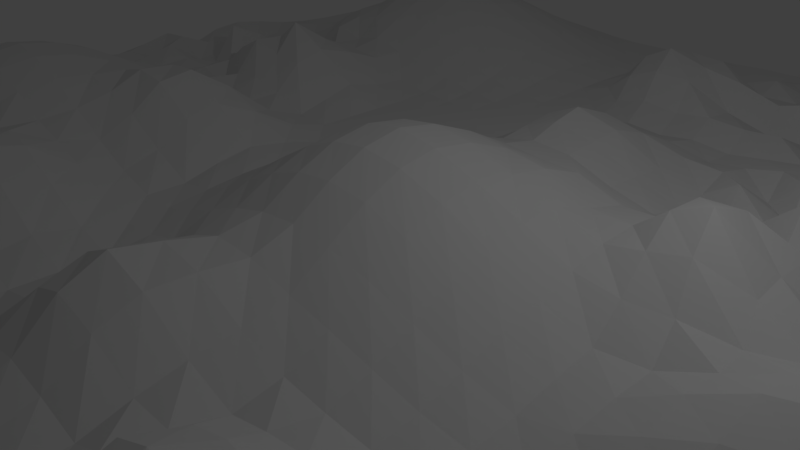 # Source: untitled.blend  (saved by Blender 2.78.0; exported with 4.5.12 LTS)
import bpy
from mathutils import Matrix  # noqa: F401  (used for matrix-valued properties, if any)

bpy.ops.wm.read_factory_settings(use_empty=True)
scene = bpy.context.scene
scene.name = 'Scene'

# ---- collections
col_collection_1 = bpy.data.collections.new('Collection 1'); scene.collection.children.link(col_collection_1)

# ---- world
world_world = bpy.data.worlds.new('World'); scene.world = world_world
world_world.color = (0.05088, 0.05088, 0.05088)
world_world.use_sun_shadow = False
world_world.sun_shadow_jitter_overblur = 0.0
world_world.cycles.sampling_method = 'MANUAL'

# ---- cameras
cam_camera = bpy.data.cameras.new('Camera')
cam_camera.clip_end = 100.0
cam_camera.lens = 35.0
cam_camera.sensor_width = 32.0
cam_camera.sensor_height = 18.0
cam_camera.ortho_scale = 7.314
cam_camera.dof.focus_distance = 0.0
cam_camera.dof.aperture_fstop = 128.0

# ---- lights
light_lamp = bpy.data.lights.new('Lamp', 'POINT')
light_lamp.transmission_factor = 0.0
light_lamp.cutoff_distance = 30.0
light_lamp.energy = 100.0
light_lamp.shadow_buffer_clip_start = 1.001
light_lamp.shadow_soft_size = 0.1
light_lamp.shadow_maximum_resolution = 0.006
light_lamp.use_absolute_resolution = True

# ---- meshes
me_plane = bpy.data.meshes.new('Plane')
me_plane.from_pydata([(-0.9731, -0.8439, 0.07733), (1.041, -0.8475, 0.04761), (-0.9586, 1.152, 0.04761), (1.041, 1.152, 0.04761), (-0.9653, 0.1541, 0.06125), (0.01719, -0.8452, 0.09401), (1.034, 0.1532, 0.06172), (0.04008, 1.153, 0.05035), (-0.01617, 0.169, 0.1668), (-0.9586, -0.3475, 0.04765), (0.4907, -0.833, 0.1525), (1.02, 0.6586, 0.09183), (-0.4661, 1.155, 0.06327), (-0.9628, 0.6535, 0.05631), (-0.4591, -0.8474, 0.04869), (1.039, -0.3468, 0.05351), (0.5377, 1.153, 0.05527), (0.03752, 0.6534, 0.05556), (0.008483, -0.3444, 0.1107), (-0.4947, 0.1582, 0.1186), (0.5121, 0.1561, 0.115), (0.5328, -0.3465, 0.06432), (-0.4753, -0.3441, 0.08117), (-0.4926, 0.6622, 0.118), (0.5139, 0.6601, 0.1044), (-0.9613, -0.5968, 0.05325), (0.7745, -0.8427, 0.0826), (1.039, 0.9033, 0.05347), (-0.7104, 1.153, 0.05129), (-0.9598, 0.4027, 0.04999), (-0.2086, -0.8475, 0.04761), (1.041, -0.09755, 0.04761), (0.281, 1.155, 0.06878), (0.00128, 0.9074, 0.1254), (0.007519, -0.08779, 0.1178), (-0.7322, 0.1591, 0.09649), (0.2534, 0.1633, 0.1263), (-0.9672, -0.09507, 0.0654), (0.2765, -0.8433, 0.07841), (1.039, 0.4033, 0.05347), (-0.2086, 1.152, 0.04761), (-0.9586, 0.9025, 0.04761), (-0.7286, -0.8425, 0.08843), (1.034, -0.5958, 0.06199), (0.7914, 1.152, 0.04761), (0.01135, 0.4065, 0.1061), (0.04142, -0.5975, 0.04761), (-0.2161, 0.1546, 0.06327), (0.7835, 0.1533, 0.07337), (0.5414, -0.09755, 0.1059), (0.49, -0.5828, 0.1541), (0.2672, -0.3452, 0.09401), (0.7638, -0.3417, 0.103), (-0.4949, -0.08708, 0.1229), (-0.4709, -0.5963, 0.07132), (-0.7282, -0.3419, 0.08821), (-0.2159, -0.3468, 0.06172), (-0.5162, 0.919, 0.1668), (-0.4986, 0.4074, 0.1252), (-0.7334, 0.6594, 0.09888), (-0.2104, 0.653, 0.05129), (0.5017, 0.9074, 0.1245), (0.5212, 0.4077, 0.08906), (0.2852, 0.654, 0.06035), (0.7246, 0.6716, 0.1858), (0.7633, 0.4103, 0.1055), (0.2869, 0.4037, 0.05695), (0.2578, 0.9109, 0.1162), (-0.2086, 0.4025, 0.04761), (-0.7091, 0.4026, 0.04872), (-0.7425, 0.9122, 0.1178), (-0.2086, -0.5975, 0.04761), (-0.7242, -0.5954, 0.07799), (-0.77, -0.07987, 0.1747), (0.7617, -0.5895, 0.1087), (0.2765, -0.5933, 0.07841), (0.2735, -0.09238, 0.08477), (0.7897, -0.09711, 0.1094), (-0.2104, -0.09703, 0.05129), (-0.2161, 0.9046, 0.06327), (0.7701, 0.9086, 0.09183), (-0.9726, -0.719, 0.07615), (0.9163, -0.8475, 0.04793), (1.041, 1.027, 0.04761), (-0.8336, 1.152, 0.04761), (-0.9683, 0.2799, 0.06753), (-0.1078, -0.8452, 0.09401), (1.041, 0.02745, 0.04761), (0.1643, 1.153, 0.052), (0.03762, 1.028, 0.05536), (-0.01617, 0.04403, 0.1668), (-0.8436, 0.1553, 0.06836), (0.1088, 0.169, 0.1668), (-0.9635, -0.2211, 0.05774), (0.3775, -0.8363, 0.1282), (1.027, 0.5317, 0.07841), (-0.3354, 1.153, 0.05129), (-0.9586, 0.7775, 0.04761), (-0.5856, -0.847, 0.05167), (1.033, -0.4704, 0.06527), (0.6664, 1.152, 0.04761), (0.01719, 0.5298, 0.09401), (0.04141, -0.4725, 0.04762), (-0.3582, 0.1549, 0.09482), (0.6644, 0.153, 0.08053), (0.5414, 0.02746, 0.1059), (0.5109, -0.4652, 0.1096), (0.1591, -0.3468, 0.06172), (0.6326, -0.3441, 0.1126), (-0.5132, 0.03853, 0.1568), (-0.4591, -0.4725, 0.04856), (-0.8422, -0.3451, 0.0654), (-0.3673, -0.3441, 0.1123), (-0.4925, 1.037, 0.1178), (-0.479, 0.5317, 0.08865), (-0.8359, 0.6531, 0.05243), (-0.3515, 0.6576, 0.08477), (0.5008, 1.033, 0.1263), (0.5053, 0.5371, 0.1219), (0.1612, 0.6538, 0.05823), (0.6101, 0.6685, 0.1641), (-0.9599, -0.4722, 0.05032), (0.6273, -0.8363, 0.1287), (1.027, 0.7817, 0.07841), (-0.5911, 1.155, 0.06327), (-0.9722, 0.5309, 0.07532), (-0.3336, -0.8475, 0.04761), (1.038, -0.2218, 0.05404), (0.4127, 1.153, 0.05512), (0.006315, 0.7812, 0.1151), (0.002635, -0.2177, 0.1228), (-0.6116, 0.1602, 0.1054), (0.3804, 0.1582, 0.1185), (-0.9635, 0.02886, 0.05774), (0.1663, -0.8475, 0.0478), (1.034, 0.2782, 0.06172), (-0.08358, 1.152, 0.04761), (-0.9586, 1.027, 0.04761), (-0.8432, -0.8451, 0.06715), (1.04, -0.7221, 0.05134), (0.9164, 1.152, 0.04761), (0.007523, 0.2872, 0.1178), (0.01719, -0.7202, 0.09401), (-0.1175, 0.1622, 0.1178), (0.8835, 0.1556, 0.1107), (0.5398, -0.2221, 0.0614), (0.4756, -0.7036, 0.1839), (0.3922, -0.3452, 0.09401), (0.9141, -0.347, 0.05235), (-0.4946, -0.2136, 0.121), (-0.4619, -0.7218, 0.05425), (-0.6032, -0.3419, 0.08821), (-0.09095, -0.3468, 0.06172), (-0.5162, 0.794, 0.1668), (-0.4712, 0.2795, 0.0724), (-0.6221, 0.6634, 0.1272), (-0.08358, 0.6525, 0.04761), (0.5201, 0.7833, 0.09148), (0.508, 0.2821, 0.1129), (0.4048, 0.6554, 0.0713), (0.8657, 0.667, 0.1525), (0.7365, 0.5431, 0.1612), (0.7796, 0.2793, 0.07076), (0.6345, 0.411, 0.1131), (0.9015, 0.4067, 0.07842), (0.279, 0.5306, 0.07294), (0.2682, 0.2839, 0.09553), (0.134, 0.4071, 0.111), (0.4013, 0.4063, 0.07844), (0.2872, 1.029, 0.05614), (0.2898, 0.7779, 0.05095), (0.1529, 0.9047, 0.07437), (0.3987, 0.9058, 0.08292), (-0.2086, 0.5275, 0.04761), (-0.2104, 0.278, 0.05129), (-0.3336, 0.4025, 0.04762), (-0.08536, 0.403, 0.05129), (-0.7146, 0.529, 0.05984), (-0.7193, 0.2802, 0.0695), (-0.8395, 0.4039, 0.0596), (-0.625, 0.4078, 0.1281), (-0.7265, 1.033, 0.08477), (-0.7433, 0.7874, 0.1195), (-0.8411, 0.9046, 0.06327), (-0.6412, 0.919, 0.1668), (-0.2086, -0.4725, 0.04761), (-0.2086, -0.7225, 0.04761), (-0.3336, -0.5975, 0.04761), (-0.08358, -0.5975, 0.04761), (-0.7148, -0.471, 0.06026), (-0.7208, -0.7195, 0.07259), (-0.8422, -0.5954, 0.06518), (-0.6327, -0.5921, 0.1424), (-0.7578, 0.04155, 0.1494), (-0.7561, -0.2089, 0.146), (-0.8699, -0.08708, 0.1229), (-0.645, -0.07987, 0.1747), (0.7471, -0.4624, 0.1372), (0.757, -0.7131, 0.1184), (0.6233, -0.5853, 0.1367), (0.9004, -0.5935, 0.08027), (0.2662, -0.4699, 0.09596), (0.2701, -0.7164, 0.09183), (0.1663, -0.5975, 0.0478), (0.3775, -0.5863, 0.1282), (0.2575, 0.03721, 0.1178), (0.2896, -0.222, 0.05129), (0.1325, -0.08779, 0.1178), (0.4146, -0.09703, 0.05279), (0.7914, 0.02745, 0.1059), (0.7813, -0.22, 0.07881), (0.6664, -0.09753, 0.151), (0.9163, -0.09752, 0.0493), (-0.2161, 0.02963, 0.06327), (-0.2159, -0.2218, 0.06172), (-0.3422, -0.09507, 0.06541), (-0.1015, -0.09238, 0.08477), (-0.2104, 1.028, 0.05129), (-0.2161, 0.7796, 0.06327), (-0.3675, 0.9122, 0.1178), (-0.09164, 0.9033, 0.06312), (0.7904, 1.028, 0.04963), (0.7407, 0.792, 0.1525), (0.6416, 0.9081, 0.0977), (0.9015, 0.9067, 0.07841), (0.8775, 0.7887, 0.1282), (0.6252, 0.7892, 0.1329), (0.6582, 1.028, 0.06337), (-0.09104, 0.7782, 0.06189), (-0.3675, 0.7872, 0.1178), (-0.3515, 1.033, 0.08477), (-0.09244, -0.2214, 0.06479), (-0.3753, -0.2168, 0.1289), (-0.3654, 0.03197, 0.1097), (0.9157, -0.2224, 0.04904), (0.6591, -0.2207, 0.09128), (0.6664, 0.02745, 0.1508), (0.4164, -0.2225, 0.04761), (0.1512, -0.2196, 0.07797), (0.1088, 0.04403, 0.1668), (0.3657, -0.708, 0.1525), (0.1654, -0.7223, 0.04963), (0.1664, -0.4725, 0.04761), (0.9113, -0.7212, 0.05804), (0.6089, -0.7062, 0.1665), (0.6046, -0.4615, 0.1701), (-0.6311, -0.2089, 0.146), (-0.8608, -0.2147, 0.1039), (-0.8622, 0.03565, 0.1069), (-0.5991, -0.7204, 0.07788), (-0.8504, -0.7183, 0.0819), (-0.8381, -0.4714, 0.0569), (-0.1078, -0.7202, 0.09401), (-0.3336, -0.7225, 0.04761), (-0.3336, -0.4725, 0.04762), (-0.6412, 0.794, 0.1668), (-0.8419, 0.7798, 0.06488), (-0.8354, 1.028, 0.05129), (-0.6002, 0.2805, 0.08062), (-0.8536, 0.2825, 0.0885), (-0.837, 0.5283, 0.05456), (-0.1015, 0.2826, 0.08477), (-0.3336, 0.2775, 0.04761), (-0.3354, 0.528, 0.05129), (0.4091, 0.7793, 0.06255), (0.1535, 0.7796, 0.07312), (0.1557, 1.03, 0.06942), (0.3695, 0.2856, 0.1403), (0.1321, 0.2873, 0.1187), (0.141, 0.5301, 0.09636), (0.8832, 0.2807, 0.1113), (0.6626, 0.2784, 0.05531), (0.6222, 0.54, 0.1391), (0.8775, 0.5387, 0.1282), (0.396, 0.5326, 0.08934), (0.3964, 1.031, 0.08754), (-0.08358, 0.5275, 0.04761), (-0.6078, 0.5327, 0.0964), (-0.6175, 1.037, 0.1178), (-0.08358, -0.4725, 0.04761), (-0.5967, -0.471, 0.07296), (-0.6314, 0.0412, 0.1466), (0.9142, -0.472, 0.05206), (0.3807, -0.4669, 0.1178), (0.4085, 0.02973, 0.06555), (0.9164, 0.02745, 0.04912), (-0.1175, 0.03721, 0.1178), (-0.08384, 1.028, 0.04814), (0.9163, 1.027, 0.0478), (-0.9722, -0.7816, 0.07534), (0.9789, -0.8475, 0.04761), (1.041, 1.09, 0.04761), (-0.8961, 1.152, 0.04761), (-0.9639, 0.2163, 0.05841), (-0.05402, -0.8444, 0.1107), (1.041, 0.09, 0.04856), (0.103, 1.153, 0.04954), (0.03945, 1.09, 0.05162), (-0.01999, 0.1076, 0.1747), (-0.9088, 0.1558, 0.07362), (0.04251, 0.1701, 0.1747), (-0.9604, -0.2845, 0.05129), (0.4314, -0.8339, 0.146), (1.022, 0.5956, 0.08821), (-0.401, 1.154, 0.05774), (-0.9599, 0.7153, 0.05026), (-0.5311, -0.845, 0.06804), (1.033, -0.408, 0.06421), (0.6037, 1.153, 0.04799), (0.03405, 0.5907, 0.06172), (0.02971, -0.4089, 0.07003), (-0.4335, 0.1569, 0.12), (0.5897, 0.155, 0.09899), (0.5343, 0.09078, 0.0964), (0.5127, -0.4043, 0.105), (0.07969, -0.3452, 0.09401), (0.5721, -0.3433, 0.1095), (-0.5121, 0.09905, 0.1533), (-0.4609, -0.4095, 0.05229), (-0.8989, -0.3467, 0.05347), (-0.425, -0.3439, 0.1037), (-0.4782, 1.096, 0.08821), (-0.4789, 0.5958, 0.08973), (-0.9037, 0.6544, 0.06307), (-0.4233, 0.6603, 0.1039), (0.5289, 1.091, 0.07159), (0.5094, 0.5987, 0.1136), (0.1023, 0.6529, 0.05099), (0.566, 0.6633, 0.1261), (-0.9661, -0.5332, 0.06292), (0.7008, -0.8395, 0.1057), (1.033, 0.8424, 0.0654), (-0.651, 1.154, 0.05774), (-0.9693, 0.4677, 0.06943), (-0.2711, -0.8475, 0.04761), (1.041, -0.16, 0.04761), (0.3492, 1.154, 0.05725), (-0.007659, 0.8454, 0.1422), (0.01077, -0.1535, 0.1093), (-0.6684, 0.1588, 0.09373), (0.3251, 0.1593, 0.1062), (-0.9661, -0.03287, 0.06327), (0.224, -0.8461, 0.05774), (1.041, 0.34, 0.04861), (-0.1461, 1.152, 0.04761), (-0.9586, 0.965, 0.04761), (-0.7724, -0.8472, 0.0503), (1.039, -0.6593, 0.05326), (0.8539, 1.152, 0.04761), (0.0151, 0.3461, 0.1009), (0.03405, -0.6593, 0.06172), (-0.1657, 0.1581, 0.08821), (0.8297, 0.1548, 0.09455), (0.541, -0.1599, 0.08355), (0.4775, -0.6417, 0.1799), (0.321, -0.3444, 0.1107), (0.8473, -0.3459, 0.0612), (-0.4931, -0.1502, 0.119), (-0.4701, -0.6583, 0.0702), (-0.6674, -0.3414, 0.09183), (-0.1461, -0.3475, 0.04761), (-0.52, 0.8576, 0.1747), (-0.4913, 0.3444, 0.1114), (-0.6798, 0.6619, 0.1172), (-0.1461, 0.6525, 0.04761), (0.5183, 0.8442, 0.09352), (0.5307, 0.3415, 0.06847), (0.344, 0.655, 0.06786), (0.7925, 0.6701, 0.1747), (0.7296, 0.6077, 0.1755), (0.7769, 0.3438, 0.07736), (0.5933, 0.4054, 0.06953), (0.8341, 0.4082, 0.08864), (0.2841, 0.5918, 0.06247), (0.2815, 0.3428, 0.06809), (0.0642, 0.4076, 0.1247), (0.3497, 0.4035, 0.05622), (0.2891, 1.091, 0.05229), (0.2665, 0.8462, 0.09849), (0.067, 0.908, 0.1199), (0.3405, 0.9058, 0.07498), (-0.2086, 0.59, 0.04765), (-0.2086, 0.34, 0.04765), (-0.4107, 0.4043, 0.07593), (-0.1461, 0.4025, 0.04765), (-0.7214, 0.5935, 0.07404), (-0.7205, 0.343, 0.07195), (-0.9034, 0.4043, 0.06252), (-0.6628, 0.4048, 0.08021), (-0.7172, 1.092, 0.0654), (-0.7449, 0.8504, 0.1229), (-0.8967, 0.9026, 0.04899), (-0.6936, 0.9161, 0.146), (-0.2091, -0.41, 0.04856), (-0.2086, -0.66, 0.04761), (-0.3961, -0.5975, 0.04762), (-0.1461, -0.5975, 0.04761), (-0.7164, -0.4078, 0.0638), (-0.7369, -0.6541, 0.1045), (-0.906, -0.595, 0.06792), (-0.6792, -0.5943, 0.111), (-0.7425, 0.09972, 0.1179), (-0.7662, -0.1435, 0.1668), (-0.9174, -0.0914, 0.09183), (-0.7117, -0.07866, 0.1835), (0.7551, -0.4027, 0.1203), (0.7686, -0.6536, 0.09481), (0.5515, -0.5826, 0.1559), (0.8429, -0.5946, 0.07019), (0.2585, -0.4069, 0.1107), (0.2718, -0.6544, 0.08821), (0.1039, -0.5975, 0.04761), (0.3267, -0.5897, 0.1039), (0.2534, 0.1008, 0.1263), (0.2828, -0.1576, 0.0654), (0.06756, -0.08708, 0.1229), (0.3453, -0.09507, 0.0654), (0.7912, 0.08998, 0.08311), (0.7892, -0.1595, 0.0871), (0.6039, -0.09755, 0.1376), (0.8536, -0.09748, 0.07146), (-0.2172, 0.09243, 0.06541), (-0.2091, -0.16, 0.04859), (-0.4174, -0.0914, 0.09184), (-0.1547, -0.09507, 0.0654), (-0.2086, 1.09, 0.04765), (-0.2172, 0.8424, 0.0654), (-0.4436, 0.9161, 0.146), (-0.1467, 0.9026, 0.04899), (0.7914, 1.09, 0.04761), (0.7551, 0.8504, 0.1229), (0.5729, 0.9067, 0.1079), (0.8343, 0.9081, 0.08821), (-0.971, -0.6569, 0.07295), (0.849, -0.8461, 0.05776), (1.041, 0.965, 0.04765), (-0.7711, 1.152, 0.04765), (-0.9746, 0.344, 0.08022), (-0.1534, -0.8468, 0.06172), (1.041, -0.03505, 0.04761), (0.2271, 1.153, 0.05135), (0.02011, 0.9685, 0.08963), (-0.006096, -0.02137, 0.146), (-0.7896, 0.1577, 0.08585), (0.1813, 0.1661, 0.1461), (-0.9661, -0.1579, 0.06327), (0.3267, -0.8397, 0.1039), (1.033, 0.4674, 0.0654), (-0.2711, 1.152, 0.04765), (-0.9586, 0.84, 0.04761), (-0.6489, -0.8468, 0.05336), (1.035, -0.5335, 0.05974), (0.7289, 1.152, 0.04761), (0.008385, 0.4682, 0.1109), (0.04142, -0.535, 0.04761), (-0.2788, 0.1533, 0.06237), (0.7257, 0.1533, 0.0775), (0.5414, -0.03505, 0.1153), (0.5001, -0.5234, 0.1329), (0.2216, -0.3468, 0.06172), (0.7023, -0.3446, 0.09886), (-0.5014, -0.02415, 0.135), (-0.466, -0.5343, 0.06174), (-0.786, -0.3433, 0.07841), (-0.2953, -0.3452, 0.09401), (-0.5061, 0.9786, 0.146), (-0.4908, 0.4693, 0.1102), (-0.7798, 0.655, 0.06572), (-0.2797, 0.6549, 0.0654), (0.4953, 0.9697, 0.1361), (0.5141, 0.4722, 0.1037), (0.2268, 0.653, 0.05193), (0.664, 0.671, 0.1819), (-0.9586, -0.41, 0.04761), (0.5564, -0.8339, 0.146), (1.022, 0.7206, 0.08821), (-0.5297, 1.155, 0.0654), (-0.9684, 0.5924, 0.06775), (-0.3963, -0.8475, 0.04796), (1.036, -0.2837, 0.05862), (0.4782, 1.153, 0.04901), (0.02585, 0.7171, 0.07791), (-0.002996, -0.2807, 0.1327), (-0.5483, 0.1587, 0.1026), (0.4356, 0.1583, 0.1324), (-0.9612, 0.09066, 0.0529), (0.09655, -0.8468, 0.06172), (1.03, 0.2161, 0.07003), (-0.02121, 1.152, 0.04787), (-0.9586, 1.09, 0.04761), (-0.9125, -0.8434, 0.08107), (1.041, -0.785, 0.04761), (0.9789, 1.152, 0.04761), (-0.006096, 0.2286, 0.146), (0.008483, -0.7819, 0.1107), (-0.0686, 0.1661, 0.146), (0.9547, 0.1548, 0.09401), (0.5361, -0.2838, 0.05837), (0.48, -0.7674, 0.1747), (0.4678, -0.3459, 0.06946), (0.9695, -0.3452, 0.06676), (-0.49, -0.2782, 0.1109), (-0.4596, -0.7848, 0.04961), (-0.536, -0.3433, 0.07841), (-0.04531, -0.3452, 0.09401), (-0.5061, 0.7286, 0.146), (-0.4702, 0.2168, 0.0705), (-0.5608, 0.6638, 0.1297), (-0.02115, 0.6525, 0.04775), (0.5214, 0.7207, 0.08902), (0.5065, 0.2186, 0.1147), (0.4631, 0.6567, 0.08015), (0.9426, 0.6629, 0.1229), (0.7501, 0.4767, 0.133), (0.7757, 0.2171, 0.07813), (0.7031, 0.4097, 0.1009), (0.9703, 0.4049, 0.0654), (0.2851, 0.4665, 0.06051), (0.2616, 0.2234, 0.1092), (0.2118, 0.4058, 0.08183), (0.4453, 0.4109, 0.1163), (0.287, 0.9661, 0.05656), (0.2769, 0.7186, 0.07721), (0.216, 0.9057, 0.07396), (0.4397, 0.9086, 0.1247), (-0.2086, 0.465, 0.04761), (-0.2135, 0.2164, 0.05774), (-0.2711, 0.4025, 0.04761), (-0.03284, 0.4044, 0.07081), (-0.7246, 0.469, 0.08035), (-0.722, 0.2186, 0.07517), (-0.8047, 0.4109, 0.1162), (-0.5801, 0.4104, 0.1625), (-0.7358, 0.9728, 0.1039), (-0.7412, 0.7242, 0.1151), (-0.7907, 0.9081, 0.08821), (-0.5825, 0.9201, 0.1747), (-0.2086, -0.535, 0.04761), (-0.2086, -0.785, 0.04762), (-0.2711, -0.5975, 0.04761), (-0.02109, -0.5975, 0.04762), (-0.7247, -0.5321, 0.0795), (-0.7191, -0.7824, 0.06912), (-0.7833, -0.5945, 0.07253), (-0.5594, -0.593, 0.1216), (-0.7662, -0.01847, 0.1668), (-0.7425, -0.2753, 0.1178), (-0.8218, -0.08296, 0.1525), (-0.5718, -0.08296, 0.1525), (0.7688, -0.5291, 0.09401), (0.771, -0.7792, 0.08994), (0.6984, -0.5889, 0.1106), (0.9775, -0.5972, 0.05056), (0.2766, -0.5322, 0.07722), (0.2718, -0.7794, 0.08821), (0.224, -0.5961, 0.05774), (0.4304, -0.5836, 0.1481), (0.2642, -0.02723, 0.1039), (0.2841, -0.2843, 0.06172), (0.2017, -0.08973, 0.1039), (0.4789, -0.09755, 0.0709), (0.7914, -0.03505, 0.1153), (0.7896, -0.2847, 0.05117), (0.7272, -0.09712, 0.141), (0.9789, -0.09755, 0.04761), (-0.2135, -0.03364, 0.05774), (-0.2203, -0.2839, 0.07003), (-0.2721, -0.09726, 0.04963), (-0.04825, -0.08973, 0.1039), (-0.2135, 0.9664, 0.05774), (-0.2135, 0.7164, 0.05774), (-0.2907, 0.9081, 0.08821), (-0.05023, 0.906, 0.104), (0.7828, 0.9674, 0.0654), (0.73, 0.7326, 0.1747), (0.7093, 0.9081, 0.08821), (0.9703, 0.9049, 0.0654), (0.8892, 0.8478, 0.1039), (0.8689, 0.7286, 0.146), (0.8064, 0.7911, 0.146), (0.9517, 0.7853, 0.1039), (0.6351, 0.8487, 0.1122), (0.6179, 0.7289, 0.148), (0.5762, 0.7854, 0.105), (0.6814, 0.7911, 0.146), (0.6659, 1.09, 0.04856), (0.6494, 0.9676, 0.08102), (0.5793, 1.03, 0.09487), (0.7283, 1.028, 0.04899), (-0.09597, 0.8413, 0.07141), (-0.08408, 0.715, 0.04856), (-0.1467, 0.7776, 0.04899), (-0.04624, 0.78, 0.09591), (-0.3699, 0.8504, 0.1229), (-0.3608, 0.7228, 0.1039), (-0.4436, 0.7911, 0.146), (-0.2907, 0.7831, 0.08821), (-0.3422, 1.092, 0.0654), (-0.3608, 0.9728, 0.1039), (-0.4233, 1.035, 0.1039), (-0.2797, 1.03, 0.0654), (-0.09263, -0.1575, 0.06626), (-0.09529, -0.2839, 0.07003), (-0.1461, -0.2225, 0.04765), (-0.04884, -0.2192, 0.1013), (-0.3547, -0.1562, 0.08952), (-0.3829, -0.2793, 0.1428), (-0.4392, -0.2148, 0.133), (-0.2963, -0.2199, 0.0961), (-0.3704, 0.09425, 0.1188), (-0.3496, -0.03183, 0.07971), (-0.4481, 0.03613, 0.1503), (-0.2788, 0.02826, 0.06238), (0.9163, -0.16, 0.04782), (0.9037, -0.2818, 0.07355), (0.8532, -0.2224, 0.04955), (0.9769, -0.222, 0.05175), (0.6632, -0.1592, 0.1219), (0.6433, -0.281, 0.09623), (0.6029, -0.2223, 0.073), (0.7256, -0.2217, 0.07775), (0.6651, 0.09029, 0.118), (0.6664, -0.03505, 0.1663), (0.6039, 0.02745, 0.1376), (0.7289, 0.02745, 0.1376), (0.4164, -0.16, 0.04765), (0.4091, -0.2843, 0.06172), (0.3539, -0.2225, 0.04766), (0.4781, -0.2223, 0.04977), (0.1463, -0.1543, 0.08924), (0.1539, -0.2837, 0.07167), (0.07144, -0.2178, 0.1111), (0.224, -0.2211, 0.05774), (0.105, 0.1076, 0.1747), (0.1189, -0.02137, 0.146), (0.04251, 0.04513, 0.1747), (0.1814, 0.04113, 0.146), (0.3689, -0.6464, 0.146), (0.3689, -0.7714, 0.146), (0.3176, -0.7121, 0.1229), (0.4175, -0.7049, 0.1747), (0.1658, -0.6599, 0.04899), (0.1657, -0.7849, 0.049), (0.09655, -0.7218, 0.06172), (0.2203, -0.7201, 0.0654), (0.1659, -0.41, 0.04856), (0.1664, -0.535, 0.04761), (0.1039, -0.4725, 0.04761), (0.2216, -0.4718, 0.06172), (0.9087, -0.6581, 0.06347), (0.9123, -0.784, 0.0561), (0.8384, -0.7183, 0.07947), (0.9752, -0.7216, 0.05512), (0.6073, -0.6434, 0.1696), (0.6147, -0.7703, 0.1545), (0.5389, -0.704, 0.182), (0.6808, -0.7091, 0.1469), (0.6115, -0.4029, 0.1542), (0.6121, -0.5222, 0.1579), (0.5519, -0.4625, 0.1513), (0.692, -0.4667, 0.1201), (-0.6412, -0.1435, 0.1668), (-0.6175, -0.2753, 0.1178), (-0.6968, -0.208, 0.1525), (-0.56, -0.2113, 0.1282), (-0.8675, -0.1503, 0.1178), (-0.8515, -0.2799, 0.08477), (-0.911, -0.2183, 0.07841), (-0.81, -0.2113, 0.1282), (-0.8572, 0.09655, 0.09633), (-0.8675, -0.02529, 0.1178), (-0.9112, 0.03179, 0.07886), (-0.8118, 0.03911, 0.1318), (-0.6251, -0.6547, 0.1281), (-0.5892, -0.7836, 0.05905), (-0.6625, -0.7195, 0.08022), (-0.5347, -0.7203, 0.0744), (-0.8352, -0.6596, 0.05091), (-0.8485, -0.7813, 0.07809), (-0.9135, -0.7181, 0.08325), (-0.7957, -0.7163, 0.09777), (-0.8364, -0.4093, 0.05344), (-0.8337, -0.535, 0.04777), (-0.8961, -0.4725, 0.04769), (-0.7733, -0.472, 0.05206), (-0.09095, -0.6593, 0.06172), (-0.1165, -0.7819, 0.1107), (-0.1534, -0.7218, 0.06172), (-0.05402, -0.7194, 0.1107), (-0.3336, -0.66, 0.04761), (-0.3336, -0.785, 0.04761), (-0.3974, -0.7222, 0.05026), (-0.2711, -0.7225, 0.04761), (-0.3453, -0.4089, 0.07003), (-0.3336, -0.535, 0.04761), (-0.3961, -0.4725, 0.04761), (-0.2711, -0.4725, 0.04761), (-0.645, 0.8576, 0.1747), (-0.6331, 0.7291, 0.1502), (-0.6936, 0.7911, 0.146), (-0.5825, 0.7951, 0.1747), (-0.8422, 0.8424, 0.0654), (-0.8395, 0.7166, 0.05988), (-0.8969, 0.7777, 0.04935), (-0.791, 0.7832, 0.08886), (-0.8336, 1.09, 0.04765), (-0.8385, 0.9664, 0.05774), (-0.8961, 1.027, 0.04761), (-0.7797, 1.03, 0.0654), (-0.6255, 0.3468, 0.1301), (-0.6021, 0.2199, 0.0856), (-0.6477, 0.2778, 0.0508), (-0.541, 0.2807, 0.08675), (-0.8341, 0.3401, 0.04865), (-0.8466, 0.2183, 0.07421), (-0.8981, 0.278, 0.05168), (-0.7839, 0.2807, 0.07384), (-0.8393, 0.5914, 0.05918), (-0.8366, 0.4657, 0.05375), (-0.8963, 0.5275, 0.04811), (-0.7788, 0.5294, 0.06329), (-0.09218, 0.3424, 0.0654), (-0.1108, 0.2228, 0.1039), (-0.1547, 0.2799, 0.0654), (-0.04825, 0.2853, 0.1039), (-0.3336, 0.34, 0.04761), (-0.3409, 0.2157, 0.06172), (-0.3973, 0.2777, 0.05012), (-0.2711, 0.2775, 0.04761), (-0.3422, 0.5924, 0.0654), (-0.3336, 0.465, 0.04761), (-0.4022, 0.5291, 0.06024), (-0.2711, 0.5275, 0.04765), (0.4058, 0.8425, 0.06917), (0.4129, 0.7159, 0.05482), (0.3385, 0.7813, 0.0791), (0.4603, 0.7823, 0.08582), (0.1363, 0.8457, 0.1076), (0.1515, 0.7186, 0.07805), (0.07271, 0.7816, 0.1082), (0.2261, 0.7782, 0.05335), (0.1599, 1.092, 0.06087), (0.1467, 0.9699, 0.08787), (0.1024, 1.028, 0.05068), (0.2234, 1.029, 0.05892), (0.4063, 0.3414, 0.06742), (0.3678, 0.2224, 0.1429), (0.3292, 0.2829, 0.09746), (0.43, 0.2847, 0.1433), (0.1363, 0.3471, 0.1087), (0.1189, 0.2286, 0.146), (0.06755, 0.2879, 0.1229), (0.1952, 0.2869, 0.1172), (0.155, 0.5917, 0.06991), (0.1317, 0.4686, 0.1142), (0.07098, 0.5306, 0.1107), (0.2139, 0.5301, 0.07732), (0.8992, 0.3427, 0.08145), (0.8721, 0.2192, 0.1325), (0.827, 0.2805, 0.09952), (0.9547, 0.2798, 0.09401), (0.6463, 0.3452, 0.08873), (0.665, 0.2153, 0.05341), (0.5945, 0.2787, 0.06591), (0.7179, 0.2803, 0.07015), (0.6122, 0.6053, 0.1596), (0.6246, 0.4765, 0.1337), (0.5578, 0.54, 0.1425), (0.6745, 0.5429, 0.16), (0.8689, 0.6036, 0.146), (0.8892, 0.4728, 0.1039), (0.804, 0.5417, 0.1508), (0.9517, 0.5353, 0.1039), (0.4021, 0.5936, 0.07685), (0.4119, 0.4661, 0.05686), (0.3532, 0.5276, 0.04914), (0.4674, 0.5305, 0.07128), (0.405, 1.093, 0.07095), (0.4038, 0.9663, 0.07191), (0.3432, 1.03, 0.0695), (0.4483, 1.031, 0.107), (-0.08358, 0.59, 0.04761), (-0.08359, 0.465, 0.04762), (-0.1461, 0.5275, 0.04761), (-0.02845, 0.5282, 0.06172), (-0.6049, 0.596, 0.0917), (-0.622, 0.4709, 0.1229), (-0.6534, 0.5294, 0.06255), (-0.5445, 0.5318, 0.09412), (-0.6032, 1.096, 0.08821), (-0.6311, 0.9786, 0.146), (-0.6733, 1.035, 0.1039), (-0.5574, 1.038, 0.1229), (-0.08408, -0.41, 0.04856), (-0.08358, -0.535, 0.04761), (-0.1461, -0.4725, 0.04761), (-0.02108, -0.4725, 0.04761), (-0.5912, -0.4079, 0.06328), (-0.6211, -0.5307, 0.1201), (-0.6546, -0.4715, 0.06408), (-0.5288, -0.4718, 0.06236), (-0.6191, 0.1001, 0.1212), (-0.6412, -0.01847, 0.1668), (-0.6976, 0.04226, 0.1543), (-0.5684, 0.03965, 0.1443), (0.9141, -0.4095, 0.05226), (0.9053, -0.5323, 0.07022), (0.8407, -0.4692, 0.07461), (0.9665, -0.4694, 0.07291), (0.3812, -0.4062, 0.1155), (0.3831, -0.5269, 0.1154), (0.3167, -0.4682, 0.1194), (0.4473, -0.465, 0.1118), (0.3952, 0.09451, 0.09031), (0.4115, -0.03364, 0.06071), (0.3341, 0.03315, 0.08865), (0.4773, 0.0279, 0.07432), (0.9047, 0.09108, 0.07003), (0.9164, -0.03505, 0.05058), (0.8539, 0.02745, 0.0709), (0.9789, 0.02745, 0.04761), (-0.1199, 0.1004, 0.1229), (-0.1108, -0.02723, 0.1039), (-0.1657, 0.0331, 0.08821), (-0.0686, 0.04113, 0.146), (-0.08358, 1.09, 0.04761), (-0.08537, 0.9653, 0.05119), (-0.1461, 1.027, 0.04761), (-0.02319, 1.028, 0.05191), (0.9164, 1.09, 0.04761), (0.9115, 0.9664, 0.05774), (0.8533, 1.028, 0.04899), (0.9789, 1.027, 0.04761), (0.9771, 0.9655, 0.05129), (0.8464, 0.9671, 0.06327), (0.8539, 1.09, 0.04761), (-0.03266, 0.9667, 0.07032), (-0.1462, 0.965, 0.0478), (-0.1461, 1.09, 0.04761), (-0.06003, -0.02384, 0.1282), (-0.161, -0.03076, 0.07841), (-0.1674, 0.0961, 0.09183), (0.9789, -0.03505, 0.04761), (0.8539, -0.03505, 0.07642), (0.8467, 0.09065, 0.07205), (0.4788, -0.03502, 0.07657), (0.339, -0.03076, 0.07841), (0.3302, 0.09663, 0.09665), (0.4402, -0.5242, 0.1276), (0.3264, -0.5294, 0.1027), (0.3096, -0.4058, 0.1325), (0.9723, -0.5334, 0.06115), (0.8485, -0.5336, 0.05879), (0.8317, -0.4044, 0.09302), (-0.5692, -0.0213, 0.1471), (-0.7075, -0.01737, 0.1747), (-0.6835, 0.1007, 0.1251), (-0.5504, -0.5314, 0.1043), (-0.6751, -0.5315, 0.1038), (-0.6551, -0.4075, 0.06625), (-0.02108, -0.535, 0.04761), (-0.1461, -0.535, 0.04761), (-0.1461, -0.41, 0.04761), (-0.5718, 0.9795, 0.1525), (-0.685, 0.9762, 0.1282), (-0.661, 1.094, 0.07841), (-0.5598, 0.4696, 0.1225), (-0.6731, 0.4706, 0.1018), (-0.6739, 0.5975, 0.1049), (-0.0328, 0.4661, 0.07006), (-0.1461, 0.465, 0.04761), (-0.1461, 0.59, 0.04761), (0.4449, 0.9684, 0.113), (0.3313, 0.9707, 0.09385), (0.3505, 1.091, 0.05466), (0.4736, 0.4664, 0.0585), (0.3336, 0.4701, 0.08919), (0.3407, 0.5933, 0.07453), (0.961, 0.4701, 0.08477), (0.8178, 0.4753, 0.1224), (0.7958, 0.6067, 0.168), (0.6845, 0.4774, 0.1393), (0.5636, 0.4758, 0.1304), (0.5654, 0.6009, 0.1273), (0.7261, 0.2157, 0.05488), (0.5921, 0.2161, 0.07169), (0.5889, 0.3437, 0.07826), (0.946, 0.2181, 0.1107), (0.8204, 0.2183, 0.1119), (0.8358, 0.3437, 0.08389), (0.2141, 0.4669, 0.07647), (0.0594, 0.4693, 0.1329), (0.09024, 0.5916, 0.07404), (0.1856, 0.2273, 0.1371), (0.05324, 0.2295, 0.1525), (0.0714, 0.3471, 0.1131), (0.4189, 0.2232, 0.1645), (0.3239, 0.2213, 0.108), (0.3447, 0.3423, 0.06654), (0.2187, 0.9675, 0.06851), (0.09126, 0.967, 0.07252), (0.1024, 1.09, 0.05081), (0.2161, 0.7182, 0.07385), (0.09179, 0.7169, 0.07143), (0.0658, 0.8444, 0.1213), (0.4702, 0.7174, 0.06566), (0.3519, 0.7155, 0.05178), (0.338, 0.844, 0.08018), (-0.2711, 0.465, 0.04761), (-0.4043, 0.4659, 0.06355), (-0.411, 0.5942, 0.07841), (-0.2717, 0.215, 0.04873), (-0.4079, 0.2161, 0.07026), (-0.404, 0.3408, 0.06291), (-0.06003, 0.2262, 0.1282), (-0.161, 0.2192, 0.07841), (-0.1489, 0.3408, 0.05347), (-0.7915, 0.4701, 0.08931), (-0.9071, 0.4677, 0.07004), (-0.8985, 0.5906, 0.05254), (-0.7821, 0.2179, 0.07028), (-0.9096, 0.2184, 0.07514), (-0.9141, 0.3445, 0.08438), (-0.5321, 0.2178, 0.07009), (-0.6638, 0.2197, 0.0841), (-0.6755, 0.3462, 0.1068), (-0.786, 0.9692, 0.07841), (-0.8962, 0.965, 0.0478), (-0.8961, 1.09, 0.04761), (-0.7918, 0.7207, 0.09039), (-0.8993, 0.7158, 0.05427), (-0.8971, 0.8402, 0.04963), (-0.5721, 0.7296, 0.1531), (-0.6856, 0.7263, 0.1293), (-0.6968, 0.8545, 0.1525), (-0.2711, -0.535, 0.04761), (-0.3961, -0.535, 0.04761), (-0.4035, -0.4093, 0.06191), (-0.2711, -0.785, 0.04761), (-0.3972, -0.7848, 0.04998), (-0.3963, -0.66, 0.04804), (-0.0654, -0.7808, 0.1325), (-0.1578, -0.7839, 0.07003), (-0.1466, -0.66, 0.04856), (-0.78, -0.5328, 0.06586), (-0.9041, -0.533, 0.06396), (-0.8968, -0.4099, 0.04908), (-0.8047, -0.7766, 0.1162), (-0.901, -0.7838, 0.05768), (-0.8975, -0.6597, 0.05059), (-0.5329, -0.7821, 0.07168), (-0.665, -0.7803, 0.08624), (-0.6719, -0.6573, 0.09721), (-0.8186, -0.02137, 0.146), (-0.9157, -0.0294, 0.08821), (-0.9083, 0.09334, 0.07278), (-0.7983, -0.2772, 0.1039), (-0.9047, -0.2826, 0.0654), (-0.9157, -0.1544, 0.08821), (-0.5483, -0.2772, 0.1039), (-0.6824, -0.2746, 0.1229), (-0.7075, -0.1424, 0.1747), (0.7016, -0.5286, 0.103), (0.5576, -0.5233, 0.1422), (0.557, -0.4031, 0.1395), (0.6935, -0.7749, 0.1208), (0.5459, -0.7684, 0.1677), (0.5425, -0.6425, 0.1747), (0.9788, -0.785, 0.04787), (0.8443, -0.7824, 0.06745), (0.8445, -0.6574, 0.06706), (0.2267, -0.5345, 0.05216), (0.1039, -0.535, 0.04761), (0.09655, -0.4093, 0.06172), (0.2214, -0.7829, 0.06327), (0.09221, -0.7839, 0.07003), (0.1034, -0.66, 0.04856), (0.4213, -0.7685, 0.1668), (0.32, -0.7753, 0.1178), (0.32, -0.6503, 0.1178), (0.19, -0.02384, 0.1282), (0.05324, -0.02046, 0.1525), (0.03829, 0.1088, 0.1835), (0.2283, -0.285, 0.04876), (0.07023, -0.2817, 0.1122), (0.07514, -0.1532, 0.106), (0.4752, -0.2842, 0.05509), (0.3422, -0.2839, 0.07003), (0.3511, -0.1592, 0.05347), (0.7289, -0.03505, 0.1508), (0.6039, -0.03505, 0.1508), (0.6007, 0.09076, 0.1124), (0.715, -0.2827, 0.0765), (0.5919, -0.2832, 0.07265), (0.6011, -0.1593, 0.1115), (0.9716, -0.2832, 0.06247), (0.8531, -0.2848, 0.04926), (0.8509, -0.1593, 0.06439), (-0.2723, -0.0348, 0.04999), (-0.4297, -0.02761, 0.1154), (-0.4524, 0.09769, 0.1574), (-0.3041, -0.2818, 0.111), (-0.4414, -0.2783, 0.1364), (-0.4246, -0.1532, 0.1056), (-0.05402, -0.2819, 0.1107), (-0.1461, -0.285, 0.04762), (-0.1489, -0.1592, 0.05347), (-0.286, 0.9692, 0.07841), (-0.435, 0.9762, 0.1282), (-0.411, 1.094, 0.07841), (-0.286, 0.7192, 0.07841), (-0.435, 0.7262, 0.1282), (-0.4468, 0.8545, 0.1525), (-0.02927, 0.7159, 0.06339), (-0.1462, 0.715, 0.0478), (-0.1471, 0.8402, 0.04964), (0.7213, 0.9671, 0.06328), (0.5652, 0.9696, 0.1224), (0.5937, 1.091, 0.06762), (0.6713, 0.7315, 0.1669), (0.5663, 0.7256, 0.1254), (0.5741, 0.8469, 0.108), (0.945, 0.7247, 0.1178), (0.7963, 0.7315, 0.1668), (0.82, 0.8497, 0.1178), (0.961, 0.8451, 0.08477), (0.695, 0.8497, 0.1178), (0.7289, 1.09, 0.04761), (-0.05726, 0.8439, 0.1173), (-0.2924, 0.8461, 0.09183), (-0.2739, 1.091, 0.05347), (-0.04269, -0.1552, 0.0912), (-0.2796, -0.159, 0.06401), (-0.2831, 0.09118, 0.07071), (0.976, -0.1593, 0.05353), (0.7222, -0.1584, 0.1195), (0.7289, 0.08995, 0.1059), (0.4789, -0.16, 0.05815), (0.214, -0.1558, 0.07841), (0.1782, 0.1045, 0.1525), (0.4213, -0.6435, 0.1668), (0.2214, -0.6579, 0.06327), (0.2172, -0.4089, 0.07003), (0.9751, -0.6591, 0.05549), (0.6826, -0.6472, 0.143), (0.6772, -0.402, 0.1491), (-0.5686, -0.1464, 0.146), (-0.8186, -0.1464, 0.146), (-0.7991, 0.09798, 0.1055), (-0.5502, -0.6565, 0.1039), (-0.7726, -0.6597, 0.05078), (-0.777, -0.4084, 0.05992), (-0.03279, -0.6589, 0.07003), (-0.2711, -0.66, 0.04761), (-0.2784, -0.4093, 0.06172), (-0.5867, 0.8588, 0.1835), (-0.7924, 0.8461, 0.09183), (-0.7739, 1.091, 0.05347), (-0.5561, 0.3437, 0.1149), (-0.7753, 0.341, 0.05627), (-0.7753, 0.5911, 0.05638), (-0.0364, 0.3443, 0.07925), (-0.2711, 0.34, 0.04761), (-0.2739, 0.5908, 0.05347), (0.4655, 0.8422, 0.07408), (0.2108, 0.8445, 0.08449), (0.2175, 1.093, 0.071), (0.4591, 0.3431, 0.08655), (0.2113, 0.3448, 0.08387), (0.2249, 0.5909, 0.05571), (0.9694, 0.3413, 0.06616), (0.7099, 0.345, 0.0867), (0.6674, 0.6075, 0.1749), (0.945, 0.5997, 0.1178), (0.4671, 0.5932, 0.07197), (0.465, 1.092, 0.075), (-0.02158, 0.59, 0.04856), (-0.5487, 0.5977, 0.1047), (-0.5424, 1.096, 0.09183), (-0.02845, -0.4093, 0.06172), (-0.526, -0.4086, 0.05774), (-0.5627, 0.09962, 0.1318), (0.9693, -0.4076, 0.06723), (0.4596, -0.4068, 0.0857), (0.4597, 0.09306, 0.09597), (0.9716, 0.09066, 0.06172), (-0.07176, 0.1045, 0.1525), (-0.02297, 1.09, 0.05146), (0.9789, 1.09, 0.04761)], [], [(291, 492, 1088), (297, 488, 1087), (298, 495, 1086), (295, 496, 1085), (313, 484, 1084), (314, 499, 1083), (307, 500, 1082), (317, 483, 1081), (318, 503, 1080), (310, 504, 1079), (321, 476, 1078), (322, 507, 1077), (309, 508, 1076), (325, 480, 1075), (326, 511, 1074), (303, 512, 1073), (369, 472, 1072), (370, 515, 1071), (343, 516, 1070), (373, 471, 1069), (374, 519, 1068), (366, 520, 1067), (377, 440, 1066), (378, 523, 1065), (365, 524, 1064), (381, 468, 1063), (382, 527, 1062), (349, 528, 1061), (385, 467, 1060), (386, 531, 1059), (362, 532, 1058), (389, 436, 1057), (390, 535, 1056), (361, 536, 1055), (393, 464, 1054), (394, 539, 1053), (350, 540, 1052), (397, 463, 1051), (398, 543, 1050), (358, 544, 1049), (401, 443, 1048), (402, 547, 1047), (357, 548, 1046), (405, 460, 1045), (406, 551, 1044), (347, 552, 1043), (409, 459, 1042), (410, 555, 1041), (354, 556, 1040), (413, 444, 1039), (414, 559, 1038), (353, 560, 1037), (417, 456, 1036), (418, 563, 1035), (335, 564, 1034), (421, 455, 1033), (422, 567, 1032), (338, 568, 1031), (425, 448, 1030), (426, 571, 1029), (337, 572, 1028), (429, 452, 1027), (430, 575, 1026), (331, 576, 1025), (577, 432, 1024), (578, 579, 1023), (475, 580, 1022), (581, 431, 1021), (582, 583, 1020), (574, 584, 1019), (585, 308, 1018), (586, 587, 1017), (573, 588, 1016), (589, 428, 1015), (590, 591, 1014), (481, 592, 1013), (593, 427, 1012), (594, 595, 1011), (570, 596, 1010), (597, 304, 1009), (598, 599, 1008), (569, 600, 1007), (601, 424, 1006), (602, 603, 1005), (482, 604, 1004), (605, 423, 1003), (606, 607, 1002), (566, 608, 1001), (609, 311, 1000), (610, 611, 999), (565, 612, 998), (613, 420, 997), (614, 615, 996), (479, 616, 995), (617, 419, 994), (618, 619, 993), (562, 620, 992), (621, 312, 991), (622, 623, 990), (561, 624, 989), (625, 416, 988), (626, 627, 987), (497, 628, 986), (629, 415, 985), (630, 631, 984), (558, 632, 983), (633, 300, 982), (634, 635, 981), (557, 636, 980), (637, 412, 979), (638, 639, 978), (498, 640, 977), (641, 411, 976), (642, 643, 975), (554, 644, 974), (645, 315, 973), (646, 647, 972), (553, 648, 971), (649, 408, 970), (650, 651, 969), (491, 652, 968), (653, 407, 967), (654, 655, 966), (550, 656, 965), (657, 316, 964), (658, 659, 963), (549, 660, 962), (661, 404, 961), (662, 663, 960), (501, 664, 959), (665, 403, 958), (666, 667, 957), (546, 668, 956), (669, 299, 955), (670, 671, 954), (545, 672, 953), (673, 400, 952), (674, 675, 951), (502, 676, 950), (677, 399, 949), (678, 679, 948), (542, 680, 947), (681, 319, 946), (682, 683, 945), (541, 684, 944), (685, 396, 943), (686, 687, 942), (494, 688, 941), (689, 395, 940), (690, 691, 939), (538, 692, 938), (693, 320, 937), (694, 695, 936), (537, 696, 935), (697, 392, 934), (698, 699, 933), (505, 700, 932), (701, 391, 931), (702, 703, 930), (534, 704, 929), (705, 292, 928), (706, 707, 927), (533, 708, 926), (709, 388, 925), (710, 711, 924), (506, 712, 923), (713, 387, 922), (714, 715, 921), (530, 716, 920), (717, 323, 919), (718, 719, 918), (529, 720, 917), (721, 384, 916), (722, 723, 915), (493, 724, 914), (725, 383, 913), (726, 727, 912), (526, 728, 911), (729, 324, 910), (730, 731, 909), (525, 732, 908), (733, 380, 907), (734, 735, 906), (509, 736, 905), (737, 379, 904), (738, 739, 903), (522, 740, 902), (741, 296, 901), (742, 743, 900), (521, 744, 899), (745, 376, 898), (746, 747, 897), (510, 748, 896), (749, 375, 895), (750, 751, 894), (518, 752, 893), (753, 327, 892), (754, 755, 891), (517, 756, 890), (757, 372, 889), (758, 759, 888), (487, 760, 887), (761, 371, 886), (762, 763, 885), (514, 764, 884), (765, 328, 883), (766, 767, 882), (513, 768, 881), (769, 368, 880), (770, 771, 879), (447, 772, 878), (773, 367, 877), (774, 775, 876), (470, 776, 875), (777, 336, 874), (778, 779, 873), (469, 780, 872), (781, 364, 871), (782, 783, 870), (453, 784, 869), (785, 363, 868), (786, 787, 867), (466, 788, 866), (789, 332, 865), (790, 791, 864), (465, 792, 863), (793, 360, 862), (794, 795, 861), (454, 796, 860), (797, 359, 859), (798, 799, 858), (462, 800, 857), (801, 339, 856), (802, 803, 855), (461, 804, 854), (805, 356, 853), (806, 807, 852), (451, 808, 851), (809, 355, 850), (810, 811, 849), (458, 812, 848), (813, 340, 847), (814, 815, 846), (457, 816, 845), (817, 352, 844), (818, 819, 843), (439, 820, 842), (821, 351, 841), (822, 823, 840), (442, 824, 839), (825, 344, 838), (826, 827, 837), (441, 828, 836), (829, 348, 835), (830, 831, 834), (435, 832, 833), (833, 288, 830), (576, 830, 224), (27, 833, 576), (834, 221, 573), (432, 573, 80), (224, 834, 432), (835, 44, 429), (831, 429, 221), (288, 835, 831), (836, 287, 826), (572, 826, 220), (33, 836, 572), (837, 217, 569), (428, 569, 79), (220, 837, 428), (838, 40, 425), (827, 425, 217), (287, 838, 827), (839, 286, 822), (568, 822, 216), (34, 839, 568), (840, 213, 565), (424, 565, 78), (216, 840, 424), (841, 47, 421), (823, 421, 213), (286, 841, 823), (842, 285, 818), (564, 818, 212), (31, 842, 564), (843, 209, 561), (420, 561, 77), (212, 843, 420), (844, 48, 417), (819, 417, 209), (285, 844, 819), (845, 284, 814), (560, 814, 208), (49, 845, 560), (846, 205, 557), (416, 557, 76), (208, 846, 416), (847, 36, 413), (815, 413, 205), (284, 847, 815), (848, 283, 810), (556, 810, 204), (50, 848, 556), (849, 201, 553), (412, 553, 75), (204, 849, 412), (850, 51, 409), (811, 409, 201), (283, 850, 811), (851, 282, 806), (552, 806, 200), (43, 851, 552), (852, 197, 549), (408, 549, 74), (200, 852, 408), (853, 52, 405), (807, 405, 197), (282, 853, 807), (854, 281, 802), (548, 802, 196), (53, 854, 548), (855, 193, 545), (404, 545, 73), (196, 855, 404), (856, 35, 401), (803, 401, 193), (281, 856, 803), (857, 280, 798), (544, 798, 192), (54, 857, 544), (858, 189, 541), (400, 541, 72), (192, 858, 400), (859, 55, 397), (799, 397, 189), (280, 859, 799), (860, 279, 794), (540, 794, 188), (46, 860, 540), (861, 185, 537), (396, 537, 71), (188, 861, 396), (862, 56, 393), (795, 393, 185), (279, 862, 795), (863, 278, 790), (536, 790, 184), (57, 863, 536), (864, 181, 533), (392, 533, 70), (184, 864, 392), (865, 28, 389), (791, 389, 181), (278, 865, 791), (866, 277, 786), (532, 786, 180), (58, 866, 532), (867, 177, 529), (388, 529, 69), (180, 867, 388), (868, 59, 385), (787, 385, 177), (277, 868, 787), (869, 276, 782), (528, 782, 176), (45, 869, 528), (870, 173, 525), (384, 525, 68), (176, 870, 384), (871, 60, 381), (783, 381, 173), (276, 871, 783), (872, 275, 778), (524, 778, 172), (61, 872, 524), (873, 169, 521), (380, 521, 67), (172, 873, 380), (874, 32, 377), (779, 377, 169), (275, 874, 779), (875, 274, 774), (520, 774, 168), (62, 875, 520), (876, 165, 517), (376, 517, 66), (168, 876, 376), (877, 63, 373), (775, 373, 165), (274, 877, 775), (878, 273, 770), (516, 770, 164), (39, 878, 516), (879, 161, 513), (372, 513, 65), (164, 879, 372), (880, 64, 369), (771, 369, 161), (273, 880, 771), (881, 272, 766), (515, 766, 163), (65, 881, 515), (882, 118, 470), (371, 470, 62), (163, 882, 371), (883, 24, 326), (767, 326, 118), (272, 883, 767), (884, 271, 762), (456, 762, 104), (48, 884, 456), (885, 158, 510), (312, 510, 20), (104, 885, 312), (886, 62, 366), (763, 366, 158), (271, 886, 763), (887, 270, 758), (496, 758, 144), (6, 887, 496), (888, 162, 514), (352, 514, 48), (144, 888, 352), (889, 65, 370), (759, 370, 162), (270, 889, 759), (890, 269, 754), (519, 754, 167), (66, 890, 519), (891, 101, 453), (375, 453, 45), (167, 891, 375), (892, 17, 309), (755, 309, 101), (269, 892, 755), (893, 268, 750), (444, 750, 92), (36, 893, 444), (894, 141, 493), (300, 493, 8), (92, 894, 300), (895, 45, 349), (751, 349, 141), (268, 895, 751), (896, 267, 746), (484, 746, 132), (20, 896, 484), (897, 166, 518), (340, 518, 36), (132, 897, 340), (898, 66, 374), (747, 374, 166), (267, 898, 747), (899, 266, 742), (523, 742, 171), (67, 899, 523), (900, 89, 441), (379, 441, 33), (171, 900, 379), (901, 7, 297), (743, 297, 89), (266, 901, 743), (902, 265, 738), (471, 738, 119), (63, 902, 471), (903, 129, 481), (327, 481, 17), (119, 903, 327), (904, 33, 337), (739, 337, 129), (265, 904, 739), (905, 264, 734), (511, 734, 159), (24, 905, 511), (906, 170, 522), (367, 522, 63), (159, 906, 367), (907, 67, 378), (735, 378, 170), (264, 907, 735), (908, 263, 730), (527, 730, 175), (68, 908, 527), (909, 114, 466), (383, 466, 58), (175, 909, 383), (910, 23, 322), (731, 322, 114), (263, 910, 731), (911, 262, 726), (455, 726, 103), (47, 911, 455), (912, 154, 506), (311, 506, 19), (103, 912, 311), (913, 58, 362), (727, 362, 154), (262, 913, 727), (914, 261, 722), (495, 722, 143), (8, 914, 495), (915, 174, 526), (351, 526, 47), (143, 915, 351), (916, 68, 382), (723, 382, 174), (261, 916, 723), (917, 260, 718), (531, 718, 179), (69, 917, 531), (918, 125, 333), (387, 333, 29), (179, 918, 387), (919, 13, 477), (719, 477, 125), (260, 919, 719), (920, 259, 714), (443, 714, 91), (35, 920, 443), (921, 85, 293), (299, 293, 4), (91, 921, 299), (922, 29, 437), (715, 437, 85), (259, 922, 715), (923, 258, 710), (483, 710, 131), (19, 923, 483), (924, 178, 530), (339, 530, 35), (131, 924, 339), (925, 69, 386), (711, 386, 178), (258, 925, 711), (926, 257, 706), (535, 706, 183), (70, 926, 535), (927, 137, 345), (391, 345, 41), (183, 927, 391), (928, 2, 489), (707, 489, 137), (257, 928, 707), (929, 256, 702), (467, 702, 115), (59, 929, 467), (930, 97, 305), (323, 305, 13), (115, 930, 323), (931, 41, 449), (703, 449, 97), (256, 931, 703), (932, 255, 698), (507, 698, 155), (23, 932, 507), (933, 182, 534), (363, 534, 59), (155, 933, 363), (934, 70, 390), (699, 390, 182), (255, 934, 699), (935, 254, 694), (539, 694, 187), (71, 935, 539), (936, 110, 462), (395, 462, 54), (187, 936, 395), (937, 22, 318), (695, 318, 110), (254, 937, 695), (938, 253, 690), (334, 690, 126), (30, 938, 334), (939, 150, 502), (478, 502, 14), (126, 939, 478), (940, 54, 358), (691, 358, 150), (253, 940, 691), (941, 252, 686), (294, 686, 86), (5, 941, 294), (942, 186, 538), (438, 538, 30), (86, 942, 438), (943, 71, 394), (687, 394, 186), (252, 943, 687), (944, 251, 682), (543, 682, 191), (72, 944, 543), (945, 121, 329), (399, 329, 25), (191, 945, 399), (946, 9, 473), (683, 473, 121), (251, 946, 683), (947, 250, 678), (346, 678, 138), (42, 947, 346), (948, 81, 289), (490, 289, 0), (138, 948, 490), (949, 25, 433), (679, 433, 81), (250, 949, 679), (950, 249, 674), (306, 674, 98), (14, 950, 306), (951, 190, 542), (450, 542, 42), (98, 951, 450), (952, 72, 398), (675, 398, 190), (249, 952, 675), (953, 248, 670), (547, 670, 195), (73, 953, 547), (954, 133, 341), (403, 341, 37), (195, 954, 403), (955, 4, 485), (671, 485, 133), (248, 955, 671), (956, 247, 666), (463, 666, 111), (55, 956, 463), (957, 93, 301), (319, 301, 9), (111, 957, 319), (958, 37, 445), (667, 445, 93), (247, 958, 667), (959, 246, 662), (503, 662, 151), (22, 959, 503), (960, 194, 546), (359, 546, 55), (151, 960, 359), (961, 73, 402), (663, 402, 194), (246, 961, 663), (962, 245, 658), (551, 658, 199), (74, 962, 551), (963, 106, 458), (407, 458, 50), (199, 963, 407), (964, 21, 314), (659, 314, 106), (245, 964, 659), (965, 244, 654), (330, 654, 122), (26, 965, 330), (966, 146, 498), (474, 498, 10), (122, 966, 474), (967, 50, 354), (655, 354, 146), (244, 967, 655), (968, 243, 650), (290, 650, 82), (1, 968, 290), (969, 198, 550), (434, 550, 26), (82, 969, 434), (970, 74, 406), (651, 406, 198), (243, 970, 651), (971, 242, 646), (555, 646, 203), (75, 971, 555), (972, 102, 454), (411, 454, 46), (203, 972, 411), (973, 18, 310), (647, 310, 102), (242, 973, 647), (974, 241, 642), (342, 642, 134), (38, 974, 342), (975, 142, 494), (486, 494, 5), (134, 975, 486), (976, 46, 350), (643, 350, 142), (241, 976, 643), (977, 240, 638), (302, 638, 94), (10, 977, 302), (978, 202, 554), (446, 554, 38), (94, 978, 446), (979, 75, 410), (639, 410, 202), (240, 979, 639), (980, 239, 634), (559, 634, 207), (76, 980, 559), (981, 90, 442), (415, 442, 34), (207, 981, 415), (982, 8, 298), (635, 298, 90), (239, 982, 635), (983, 238, 630), (459, 630, 107), (51, 983, 459), (984, 130, 482), (315, 482, 18), (107, 984, 315), (985, 34, 338), (631, 338, 130), (238, 985, 631), (986, 237, 626), (499, 626, 147), (21, 986, 499), (987, 206, 558), (355, 558, 51), (147, 987, 355), (988, 76, 414), (627, 414, 206), (237, 988, 627), (989, 236, 622), (563, 622, 211), (77, 989, 563), (990, 105, 457), (419, 457, 49), (211, 990, 419), (991, 20, 313), (623, 313, 105), (236, 991, 623), (992, 235, 618), (460, 618, 108), (52, 992, 460), (993, 145, 497), (316, 497, 21), (108, 993, 316), (994, 49, 353), (619, 353, 145), (235, 994, 619), (995, 234, 614), (500, 614, 148), (15, 995, 500), (996, 210, 562), (356, 562, 52), (148, 996, 356), (997, 77, 418), (615, 418, 210), (234, 997, 615), (998, 233, 610), (567, 610, 215), (78, 998, 567), (999, 109, 461), (423, 461, 53), (215, 999, 423), (1000, 19, 317), (611, 317, 109), (233, 1000, 611), (1001, 232, 606), (464, 606, 112), (56, 1001, 464), (1002, 149, 501), (320, 501, 22), (112, 1002, 320), (1003, 53, 357), (607, 357, 149), (232, 1003, 607), (1004, 231, 602), (504, 602, 152), (18, 1004, 504), (1005, 214, 566), (360, 566, 56), (152, 1005, 360), (1006, 78, 422), (603, 422, 214), (231, 1006, 603), (1007, 230, 598), (571, 598, 219), (79, 1007, 571), (1008, 113, 465), (427, 465, 57), (219, 1008, 427), (1009, 12, 321), (599, 321, 113), (230, 1009, 599), (1010, 229, 594), (468, 594, 116), (60, 1010, 468), (1011, 153, 505), (324, 505, 23), (116, 1011, 324), (1012, 57, 361), (595, 361, 153), (229, 1012, 595), (1013, 228, 590), (508, 590, 156), (17, 1013, 508), (1014, 218, 570), (364, 570, 60), (156, 1014, 364), (1015, 79, 426), (591, 426, 218), (228, 1015, 591), (1016, 227, 586), (575, 586, 223), (80, 1016, 575), (1017, 117, 469), (431, 469, 61), (223, 1017, 431), (1018, 16, 325), (587, 325, 117), (227, 1018, 587), (1019, 226, 582), (472, 582, 120), (64, 1019, 472), (1020, 157, 509), (328, 509, 24), (120, 1020, 328), (1021, 61, 365), (583, 365, 157), (226, 1021, 583), (1022, 225, 578), (512, 578, 160), (11, 1022, 512), (1023, 222, 574), (368, 574, 64), (160, 1023, 368), (1024, 80, 430), (579, 430, 222), (225, 1024, 579), (1025, 224, 577), (580, 577, 225), (123, 1025, 580), (1026, 223, 581), (584, 581, 226), (222, 1026, 584), (1027, 100, 585), (588, 585, 227), (221, 1027, 588), (1028, 220, 589), (592, 589, 228), (129, 1028, 592), (1029, 219, 593), (596, 593, 229), (218, 1029, 596), (1030, 96, 597), (600, 597, 230), (217, 1030, 600), (1031, 216, 601), (604, 601, 231), (130, 1031, 604), (1032, 215, 605), (608, 605, 232), (214, 1032, 608), (1033, 103, 609), (612, 609, 233), (213, 1033, 612), (1034, 212, 613), (616, 613, 234), (127, 1034, 616), (1035, 211, 617), (620, 617, 235), (210, 1035, 620), (1036, 104, 621), (624, 621, 236), (209, 1036, 624), (1037, 208, 625), (628, 625, 237), (145, 1037, 628), (1038, 207, 629), (632, 629, 238), (206, 1038, 632), (1039, 92, 633), (636, 633, 239), (205, 1039, 636), (1040, 204, 637), (640, 637, 240), (146, 1040, 640), (1041, 203, 641), (644, 641, 241), (202, 1041, 644), (1042, 107, 645), (648, 645, 242), (201, 1042, 648), (1043, 200, 649), (652, 649, 243), (139, 1043, 652), (1044, 199, 653), (656, 653, 244), (198, 1044, 656), (1045, 108, 657), (660, 657, 245), (197, 1045, 660), (1046, 196, 661), (664, 661, 246), (149, 1046, 664), (1047, 195, 665), (668, 665, 247), (194, 1047, 668), (1048, 91, 669), (672, 669, 248), (193, 1048, 672), (1049, 192, 673), (676, 673, 249), (150, 1049, 676), (1050, 191, 677), (680, 677, 250), (190, 1050, 680), (1051, 111, 681), (684, 681, 251), (189, 1051, 684), (1052, 188, 685), (688, 685, 252), (142, 1052, 688), (1053, 187, 689), (692, 689, 253), (186, 1053, 692), (1054, 112, 693), (696, 693, 254), (185, 1054, 696), (1055, 184, 697), (700, 697, 255), (153, 1055, 700), (1056, 183, 701), (704, 701, 256), (182, 1056, 704), (1057, 84, 705), (708, 705, 257), (181, 1057, 708), (1058, 180, 709), (712, 709, 258), (154, 1058, 712), (1059, 179, 713), (716, 713, 259), (178, 1059, 716), (1060, 115, 717), (720, 717, 260), (177, 1060, 720), (1061, 176, 721), (724, 721, 261), (141, 1061, 724), (1062, 175, 725), (728, 725, 262), (174, 1062, 728), (1063, 116, 729), (732, 729, 263), (173, 1063, 732), (1064, 172, 733), (736, 733, 264), (157, 1064, 736), (1065, 171, 737), (740, 737, 265), (170, 1065, 740), (1066, 88, 741), (744, 741, 266), (169, 1066, 744), (1067, 168, 745), (748, 745, 267), (158, 1067, 748), (1068, 167, 749), (752, 749, 268), (166, 1068, 752), (1069, 119, 753), (756, 753, 269), (165, 1069, 756), (1070, 164, 757), (760, 757, 270), (135, 1070, 760), (1071, 163, 761), (764, 761, 271), (162, 1071, 764), (1072, 120, 765), (768, 765, 272), (161, 1072, 768), (1073, 160, 769), (772, 769, 273), (95, 1073, 772), (1074, 159, 773), (776, 773, 274), (118, 1074, 776), (1075, 128, 777), (780, 777, 275), (117, 1075, 780), (1076, 156, 781), (784, 781, 276), (101, 1076, 784), (1077, 155, 785), (788, 785, 277), (114, 1077, 788), (1078, 124, 789), (792, 789, 278), (113, 1078, 792), (1079, 152, 793), (796, 793, 279), (102, 1079, 796), (1080, 151, 797), (800, 797, 280), (110, 1080, 800), (1081, 131, 801), (804, 801, 281), (109, 1081, 804), (1082, 148, 805), (808, 805, 282), (99, 1082, 808), (1083, 147, 809), (812, 809, 283), (106, 1083, 812), (1084, 132, 813), (816, 813, 284), (105, 1084, 816), (1085, 144, 817), (820, 817, 285), (87, 1085, 820), (1086, 143, 821), (824, 821, 286), (90, 1086, 824), (1087, 136, 825), (828, 825, 287), (89, 1087, 828), (1088, 140, 829), (832, 829, 288), (83, 1088, 832), (291, 3, 492), (297, 7, 488), (298, 8, 495), (295, 6, 496), (313, 20, 484), (314, 21, 499), (307, 15, 500), (317, 19, 483), (318, 22, 503), (310, 18, 504), (321, 12, 476), (322, 23, 507), (309, 17, 508), (325, 16, 480), (326, 24, 511), (303, 11, 512), (369, 64, 472), (370, 65, 515), (343, 39, 516), (373, 63, 471), (374, 66, 519), (366, 62, 520), (377, 32, 440), (378, 67, 523), (365, 61, 524), (381, 60, 468), (382, 68, 527), (349, 45, 528), (385, 59, 467), (386, 69, 531), (362, 58, 532), (389, 28, 436), (390, 70, 535), (361, 57, 536), (393, 56, 464), (394, 71, 539), (350, 46, 540), (397, 55, 463), (398, 72, 543), (358, 54, 544), (401, 35, 443), (402, 73, 547), (357, 53, 548), (405, 52, 460), (406, 74, 551), (347, 43, 552), (409, 51, 459), (410, 75, 555), (354, 50, 556), (413, 36, 444), (414, 76, 559), (353, 49, 560), (417, 48, 456), (418, 77, 563), (335, 31, 564), (421, 47, 455), (422, 78, 567), (338, 34, 568), (425, 40, 448), (426, 79, 571), (337, 33, 572), (429, 44, 452), (430, 80, 575), (331, 27, 576), (577, 224, 432), (578, 225, 579), (475, 123, 580), (581, 223, 431), (582, 226, 583), (574, 222, 584), (585, 100, 308), (586, 227, 587), (573, 221, 588), (589, 220, 428), (590, 228, 591), (481, 129, 592), (593, 219, 427), (594, 229, 595), (570, 218, 596), (597, 96, 304), (598, 230, 599), (569, 217, 600), (601, 216, 424), (602, 231, 603), (482, 130, 604), (605, 215, 423), (606, 232, 607), (566, 214, 608), (609, 103, 311), (610, 233, 611), (565, 213, 612), (613, 212, 420), (614, 234, 615), (479, 127, 616), (617, 211, 419), (618, 235, 619), (562, 210, 620), (621, 104, 312), (622, 236, 623), (561, 209, 624), (625, 208, 416), (626, 237, 627), (497, 145, 628), (629, 207, 415), (630, 238, 631), (558, 206, 632), (633, 92, 300), (634, 239, 635), (557, 205, 636), (637, 204, 412), (638, 240, 639), (498, 146, 640), (641, 203, 411), (642, 241, 643), (554, 202, 644), (645, 107, 315), (646, 242, 647), (553, 201, 648), (649, 200, 408), (650, 243, 651), (491, 139, 652), (653, 199, 407), (654, 244, 655), (550, 198, 656), (657, 108, 316), (658, 245, 659), (549, 197, 660), (661, 196, 404), (662, 246, 663), (501, 149, 664), (665, 195, 403), (666, 247, 667), (546, 194, 668), (669, 91, 299), (670, 248, 671), (545, 193, 672), (673, 192, 400), (674, 249, 675), (502, 150, 676), (677, 191, 399), (678, 250, 679), (542, 190, 680), (681, 111, 319), (682, 251, 683), (541, 189, 684), (685, 188, 396), (686, 252, 687), (494, 142, 688), (689, 187, 395), (690, 253, 691), (538, 186, 692), (693, 112, 320), (694, 254, 695), (537, 185, 696), (697, 184, 392), (698, 255, 699), (505, 153, 700), (701, 183, 391), (702, 256, 703), (534, 182, 704), (705, 84, 292), (706, 257, 707), (533, 181, 708), (709, 180, 388), (710, 258, 711), (506, 154, 712), (713, 179, 387), (714, 259, 715), (530, 178, 716), (717, 115, 323), (718, 260, 719), (529, 177, 720), (721, 176, 384), (722, 261, 723), (493, 141, 724), (725, 175, 383), (726, 262, 727), (526, 174, 728), (729, 116, 324), (730, 263, 731), (525, 173, 732), (733, 172, 380), (734, 264, 735), (509, 157, 736), (737, 171, 379), (738, 265, 739), (522, 170, 740), (741, 88, 296), (742, 266, 743), (521, 169, 744), (745, 168, 376), (746, 267, 747), (510, 158, 748), (749, 167, 375), (750, 268, 751), (518, 166, 752), (753, 119, 327), (754, 269, 755), (517, 165, 756), (757, 164, 372), (758, 270, 759), (487, 135, 760), (761, 163, 371), (762, 271, 763), (514, 162, 764), (765, 120, 328), (766, 272, 767), (513, 161, 768), (769, 160, 368), (770, 273, 771), (447, 95, 772), (773, 159, 367), (774, 274, 775), (470, 118, 776), (777, 128, 336), (778, 275, 779), (469, 117, 780), (781, 156, 364), (782, 276, 783), (453, 101, 784), (785, 155, 363), (786, 277, 787), (466, 114, 788), (789, 124, 332), (790, 278, 791), (465, 113, 792), (793, 152, 360), (794, 279, 795), (454, 102, 796), (797, 151, 359), (798, 280, 799), (462, 110, 800), (801, 131, 339), (802, 281, 803), (461, 109, 804), (805, 148, 356), (806, 282, 807), (451, 99, 808), (809, 147, 355), (810, 283, 811), (458, 106, 812), (813, 132, 340), (814, 284, 815), (457, 105, 816), (817, 144, 352), (818, 285, 819), (439, 87, 820), (821, 143, 351), (822, 286, 823), (442, 90, 824), (825, 136, 344), (826, 287, 827), (441, 89, 828), (829, 140, 348), (830, 288, 831), (435, 83, 832), (833, 832, 288), (576, 833, 830), (27, 435, 833), (834, 831, 221), (432, 834, 573), (224, 830, 834), (835, 348, 44), (831, 835, 429), (288, 829, 835), (836, 828, 287), (572, 836, 826), (33, 441, 836), (837, 827, 217), (428, 837, 569), (220, 826, 837), (838, 344, 40), (827, 838, 425), (287, 825, 838), (839, 824, 286), (568, 839, 822), (34, 442, 839), (840, 823, 213), (424, 840, 565), (216, 822, 840), (841, 351, 47), (823, 841, 421), (286, 821, 841), (842, 820, 285), (564, 842, 818), (31, 439, 842), (843, 819, 209), (420, 843, 561), (212, 818, 843), (844, 352, 48), (819, 844, 417), (285, 817, 844), (845, 816, 284), (560, 845, 814), (49, 457, 845), (846, 815, 205), (416, 846, 557), (208, 814, 846), (847, 340, 36), (815, 847, 413), (284, 813, 847), (848, 812, 283), (556, 848, 810), (50, 458, 848), (849, 811, 201), (412, 849, 553), (204, 810, 849), (850, 355, 51), (811, 850, 409), (283, 809, 850), (851, 808, 282), (552, 851, 806), (43, 451, 851), (852, 807, 197), (408, 852, 549), (200, 806, 852), (853, 356, 52), (807, 853, 405), (282, 805, 853), (854, 804, 281), (548, 854, 802), (53, 461, 854), (855, 803, 193), (404, 855, 545), (196, 802, 855), (856, 339, 35), (803, 856, 401), (281, 801, 856), (857, 800, 280), (544, 857, 798), (54, 462, 857), (858, 799, 189), (400, 858, 541), (192, 798, 858), (859, 359, 55), (799, 859, 397), (280, 797, 859), (860, 796, 279), (540, 860, 794), (46, 454, 860), (861, 795, 185), (396, 861, 537), (188, 794, 861), (862, 360, 56), (795, 862, 393), (279, 793, 862), (863, 792, 278), (536, 863, 790), (57, 465, 863), (864, 791, 181), (392, 864, 533), (184, 790, 864), (865, 332, 28), (791, 865, 389), (278, 789, 865), (866, 788, 277), (532, 866, 786), (58, 466, 866), (867, 787, 177), (388, 867, 529), (180, 786, 867), (868, 363, 59), (787, 868, 385), (277, 785, 868), (869, 784, 276), (528, 869, 782), (45, 453, 869), (870, 783, 173), (384, 870, 525), (176, 782, 870), (871, 364, 60), (783, 871, 381), (276, 781, 871), (872, 780, 275), (524, 872, 778), (61, 469, 872), (873, 779, 169), (380, 873, 521), (172, 778, 873), (874, 336, 32), (779, 874, 377), (275, 777, 874), (875, 776, 274), (520, 875, 774), (62, 470, 875), (876, 775, 165), (376, 876, 517), (168, 774, 876), (877, 367, 63), (775, 877, 373), (274, 773, 877), (878, 772, 273), (516, 878, 770), (39, 447, 878), (879, 771, 161), (372, 879, 513), (164, 770, 879), (880, 368, 64), (771, 880, 369), (273, 769, 880), (881, 768, 272), (515, 881, 766), (65, 513, 881), (882, 767, 118), (371, 882, 470), (163, 766, 882), (883, 328, 24), (767, 883, 326), (272, 765, 883), (884, 764, 271), (456, 884, 762), (48, 514, 884), (885, 763, 158), (312, 885, 510), (104, 762, 885), (886, 371, 62), (763, 886, 366), (271, 761, 886), (887, 760, 270), (496, 887, 758), (6, 487, 887), (888, 759, 162), (352, 888, 514), (144, 758, 888), (889, 372, 65), (759, 889, 370), (270, 757, 889), (890, 756, 269), (519, 890, 754), (66, 517, 890), (891, 755, 101), (375, 891, 453), (167, 754, 891), (892, 327, 17), (755, 892, 309), (269, 753, 892), (893, 752, 268), (444, 893, 750), (36, 518, 893), (894, 751, 141), (300, 894, 493), (92, 750, 894), (895, 375, 45), (751, 895, 349), (268, 749, 895), (896, 748, 267), (484, 896, 746), (20, 510, 896), (897, 747, 166), (340, 897, 518), (132, 746, 897), (898, 376, 66), (747, 898, 374), (267, 745, 898), (899, 744, 266), (523, 899, 742), (67, 521, 899), (900, 743, 89), (379, 900, 441), (171, 742, 900), (901, 296, 7), (743, 901, 297), (266, 741, 901), (902, 740, 265), (471, 902, 738), (63, 522, 902), (903, 739, 129), (327, 903, 481), (119, 738, 903), (904, 379, 33), (739, 904, 337), (265, 737, 904), (905, 736, 264), (511, 905, 734), (24, 509, 905), (906, 735, 170), (367, 906, 522), (159, 734, 906), (907, 380, 67), (735, 907, 378), (264, 733, 907), (908, 732, 263), (527, 908, 730), (68, 525, 908), (909, 731, 114), (383, 909, 466), (175, 730, 909), (910, 324, 23), (731, 910, 322), (263, 729, 910), (911, 728, 262), (455, 911, 726), (47, 526, 911), (912, 727, 154), (311, 912, 506), (103, 726, 912), (913, 383, 58), (727, 913, 362), (262, 725, 913), (914, 724, 261), (495, 914, 722), (8, 493, 914), (915, 723, 174), (351, 915, 526), (143, 722, 915), (916, 384, 68), (723, 916, 382), (261, 721, 916), (917, 720, 260), (531, 917, 718), (69, 529, 917), (918, 719, 125), (387, 918, 333), (179, 718, 918), (919, 323, 13), (719, 919, 477), (260, 717, 919), (920, 716, 259), (443, 920, 714), (35, 530, 920), (921, 715, 85), (299, 921, 293), (91, 714, 921), (922, 387, 29), (715, 922, 437), (259, 713, 922), (923, 712, 258), (483, 923, 710), (19, 506, 923), (924, 711, 178), (339, 924, 530), (131, 710, 924), (925, 388, 69), (711, 925, 386), (258, 709, 925), (926, 708, 257), (535, 926, 706), (70, 533, 926), (927, 707, 137), (391, 927, 345), (183, 706, 927), (928, 292, 2), (707, 928, 489), (257, 705, 928), (929, 704, 256), (467, 929, 702), (59, 534, 929), (930, 703, 97), (323, 930, 305), (115, 702, 930), (931, 391, 41), (703, 931, 449), (256, 701, 931), (932, 700, 255), (507, 932, 698), (23, 505, 932), (933, 699, 182), (363, 933, 534), (155, 698, 933), (934, 392, 70), (699, 934, 390), (255, 697, 934), (935, 696, 254), (539, 935, 694), (71, 537, 935), (936, 695, 110), (395, 936, 462), (187, 694, 936), (937, 320, 22), (695, 937, 318), (254, 693, 937), (938, 692, 253), (334, 938, 690), (30, 538, 938), (939, 691, 150), (478, 939, 502), (126, 690, 939), (940, 395, 54), (691, 940, 358), (253, 689, 940), (941, 688, 252), (294, 941, 686), (5, 494, 941), (942, 687, 186), (438, 942, 538), (86, 686, 942), (943, 396, 71), (687, 943, 394), (252, 685, 943), (944, 684, 251), (543, 944, 682), (72, 541, 944), (945, 683, 121), (399, 945, 329), (191, 682, 945), (946, 319, 9), (683, 946, 473), (251, 681, 946), (947, 680, 250), (346, 947, 678), (42, 542, 947), (948, 679, 81), (490, 948, 289), (138, 678, 948), (949, 399, 25), (679, 949, 433), (250, 677, 949), (950, 676, 249), (306, 950, 674), (14, 502, 950), (951, 675, 190), (450, 951, 542), (98, 674, 951), (952, 400, 72), (675, 952, 398), (249, 673, 952), (953, 672, 248), (547, 953, 670), (73, 545, 953), (954, 671, 133), (403, 954, 341), (195, 670, 954), (955, 299, 4), (671, 955, 485), (248, 669, 955), (956, 668, 247), (463, 956, 666), (55, 546, 956), (957, 667, 93), (319, 957, 301), (111, 666, 957), (958, 403, 37), (667, 958, 445), (247, 665, 958), (959, 664, 246), (503, 959, 662), (22, 501, 959), (960, 663, 194), (359, 960, 546), (151, 662, 960), (961, 404, 73), (663, 961, 402), (246, 661, 961), (962, 660, 245), (551, 962, 658), (74, 549, 962), (963, 659, 106), (407, 963, 458), (199, 658, 963), (964, 316, 21), (659, 964, 314), (245, 657, 964), (965, 656, 244), (330, 965, 654), (26, 550, 965), (966, 655, 146), (474, 966, 498), (122, 654, 966), (967, 407, 50), (655, 967, 354), (244, 653, 967), (968, 652, 243), (290, 968, 650), (1, 491, 968), (969, 651, 198), (434, 969, 550), (82, 650, 969), (970, 408, 74), (651, 970, 406), (243, 649, 970), (971, 648, 242), (555, 971, 646), (75, 553, 971), (972, 647, 102), (411, 972, 454), (203, 646, 972), (973, 315, 18), (647, 973, 310), (242, 645, 973), (974, 644, 241), (342, 974, 642), (38, 554, 974), (975, 643, 142), (486, 975, 494), (134, 642, 975), (976, 411, 46), (643, 976, 350), (241, 641, 976), (977, 640, 240), (302, 977, 638), (10, 498, 977), (978, 639, 202), (446, 978, 554), (94, 638, 978), (979, 412, 75), (639, 979, 410), (240, 637, 979), (980, 636, 239), (559, 980, 634), (76, 557, 980), (981, 635, 90), (415, 981, 442), (207, 634, 981), (982, 300, 8), (635, 982, 298), (239, 633, 982), (983, 632, 238), (459, 983, 630), (51, 558, 983), (984, 631, 130), (315, 984, 482), (107, 630, 984), (985, 415, 34), (631, 985, 338), (238, 629, 985), (986, 628, 237), (499, 986, 626), (21, 497, 986), (987, 627, 206), (355, 987, 558), (147, 626, 987), (988, 416, 76), (627, 988, 414), (237, 625, 988), (989, 624, 236), (563, 989, 622), (77, 561, 989), (990, 623, 105), (419, 990, 457), (211, 622, 990), (991, 312, 20), (623, 991, 313), (236, 621, 991), (992, 620, 235), (460, 992, 618), (52, 562, 992), (993, 619, 145), (316, 993, 497), (108, 618, 993), (994, 419, 49), (619, 994, 353), (235, 617, 994), (995, 616, 234), (500, 995, 614), (15, 479, 995), (996, 615, 210), (356, 996, 562), (148, 614, 996), (997, 420, 77), (615, 997, 418), (234, 613, 997), (998, 612, 233), (567, 998, 610), (78, 565, 998), (999, 611, 109), (423, 999, 461), (215, 610, 999), (1000, 311, 19), (611, 1000, 317), (233, 609, 1000), (1001, 608, 232), (464, 1001, 606), (56, 566, 1001), (1002, 607, 149), (320, 1002, 501), (112, 606, 1002), (1003, 423, 53), (607, 1003, 357), (232, 605, 1003), (1004, 604, 231), (504, 1004, 602), (18, 482, 1004), (1005, 603, 214), (360, 1005, 566), (152, 602, 1005), (1006, 424, 78), (603, 1006, 422), (231, 601, 1006), (1007, 600, 230), (571, 1007, 598), (79, 569, 1007), (1008, 599, 113), (427, 1008, 465), (219, 598, 1008), (1009, 304, 12), (599, 1009, 321), (230, 597, 1009), (1010, 596, 229), (468, 1010, 594), (60, 570, 1010), (1011, 595, 153), (324, 1011, 505), (116, 594, 1011), (1012, 427, 57), (595, 1012, 361), (229, 593, 1012), (1013, 592, 228), (508, 1013, 590), (17, 481, 1013), (1014, 591, 218), (364, 1014, 570), (156, 590, 1014), (1015, 428, 79), (591, 1015, 426), (228, 589, 1015), (1016, 588, 227), (575, 1016, 586), (80, 573, 1016), (1017, 587, 117), (431, 1017, 469), (223, 586, 1017), (1018, 308, 16), (587, 1018, 325), (227, 585, 1018), (1019, 584, 226), (472, 1019, 582), (64, 574, 1019), (1020, 583, 157), (328, 1020, 509), (120, 582, 1020), (1021, 431, 61), (583, 1021, 365), (226, 581, 1021), (1022, 580, 225), (512, 1022, 578), (11, 475, 1022), (1023, 579, 222), (368, 1023, 574), (160, 578, 1023), (1024, 432, 80), (579, 1024, 430), (225, 577, 1024), (1025, 576, 224), (580, 1025, 577), (123, 331, 1025), (1026, 575, 223), (584, 1026, 581), (222, 430, 1026), (1027, 452, 100), (588, 1027, 585), (221, 429, 1027), (1028, 572, 220), (592, 1028, 589), (129, 337, 1028), (1029, 571, 219), (596, 1029, 593), (218, 426, 1029), (1030, 448, 96), (600, 1030, 597), (217, 425, 1030), (1031, 568, 216), (604, 1031, 601), (130, 338, 1031), (1032, 567, 215), (608, 1032, 605), (214, 422, 1032), (1033, 455, 103), (612, 1033, 609), (213, 421, 1033), (1034, 564, 212), (616, 1034, 613), (127, 335, 1034), (1035, 563, 211), (620, 1035, 617), (210, 418, 1035), (1036, 456, 104), (624, 1036, 621), (209, 417, 1036), (1037, 560, 208), (628, 1037, 625), (145, 353, 1037), (1038, 559, 207), (632, 1038, 629), (206, 414, 1038), (1039, 444, 92), (636, 1039, 633), (205, 413, 1039), (1040, 556, 204), (640, 1040, 637), (146, 354, 1040), (1041, 555, 203), (644, 1041, 641), (202, 410, 1041), (1042, 459, 107), (648, 1042, 645), (201, 409, 1042), (1043, 552, 200), (652, 1043, 649), (139, 347, 1043), (1044, 551, 199), (656, 1044, 653), (198, 406, 1044), (1045, 460, 108), (660, 1045, 657), (197, 405, 1045), (1046, 548, 196), (664, 1046, 661), (149, 357, 1046), (1047, 547, 195), (668, 1047, 665), (194, 402, 1047), (1048, 443, 91), (672, 1048, 669), (193, 401, 1048), (1049, 544, 192), (676, 1049, 673), (150, 358, 1049), (1050, 543, 191), (680, 1050, 677), (190, 398, 1050), (1051, 463, 111), (684, 1051, 681), (189, 397, 1051), (1052, 540, 188), (688, 1052, 685), (142, 350, 1052), (1053, 539, 187), (692, 1053, 689), (186, 394, 1053), (1054, 464, 112), (696, 1054, 693), (185, 393, 1054), (1055, 536, 184), (700, 1055, 697), (153, 361, 1055), (1056, 535, 183), (704, 1056, 701), (182, 390, 1056), (1057, 436, 84), (708, 1057, 705), (181, 389, 1057), (1058, 532, 180), (712, 1058, 709), (154, 362, 1058), (1059, 531, 179), (716, 1059, 713), (178, 386, 1059), (1060, 467, 115), (720, 1060, 717), (177, 385, 1060), (1061, 528, 176), (724, 1061, 721), (141, 349, 1061), (1062, 527, 175), (728, 1062, 725), (174, 382, 1062), (1063, 468, 116), (732, 1063, 729), (173, 381, 1063), (1064, 524, 172), (736, 1064, 733), (157, 365, 1064), (1065, 523, 171), (740, 1065, 737), (170, 378, 1065), (1066, 440, 88), (744, 1066, 741), (169, 377, 1066), (1067, 520, 168), (748, 1067, 745), (158, 366, 1067), (1068, 519, 167), (752, 1068, 749), (166, 374, 1068), (1069, 471, 119), (756, 1069, 753), (165, 373, 1069), (1070, 516, 164), (760, 1070, 757), (135, 343, 1070), (1071, 515, 163), (764, 1071, 761), (162, 370, 1071), (1072, 472, 120), (768, 1072, 765), (161, 369, 1072), (1073, 512, 160), (772, 1073, 769), (95, 303, 1073), (1074, 511, 159), (776, 1074, 773), (118, 326, 1074), (1075, 480, 128), (780, 1075, 777), (117, 325, 1075), (1076, 508, 156), (784, 1076, 781), (101, 309, 1076), (1077, 507, 155), (788, 1077, 785), (114, 322, 1077), (1078, 476, 124), (792, 1078, 789), (113, 321, 1078), (1079, 504, 152), (796, 1079, 793), (102, 310, 1079), (1080, 503, 151), (800, 1080, 797), (110, 318, 1080), (1081, 483, 131), (804, 1081, 801), (109, 317, 1081), (1082, 500, 148), (808, 1082, 805), (99, 307, 1082), (1083, 499, 147), (812, 1083, 809), (106, 314, 1083), (1084, 484, 132), (816, 1084, 813), (105, 313, 1084), (1085, 496, 144), (820, 1085, 817), (87, 295, 1085), (1086, 495, 143), (824, 1086, 821), (90, 298, 1086), (1087, 488, 136), (828, 1087, 825), (89, 297, 1087), (1088, 492, 140), (832, 1088, 829), (83, 291, 1088)])
me_plane.use_remesh_preserve_volume = False
me_plane.use_remesh_preserve_attributes = False
me_plane.use_mirror_vertex_groups = False
me_plane.update()

# ---- objects
ob_plane = bpy.data.objects.new('Plane', me_plane)
ob_lamp = bpy.data.objects.new('Lamp', light_lamp)
ob_camera = bpy.data.objects.new('Camera', cam_camera)

# ---- transforms, parenting, visibility, modifiers, constraints
ob_plane.location = (-0.1494, -0.6899, -0.03496)
ob_plane.scale = (9.396, 9.396, 9.396)
ob_plane.lineart.crease_threshold = 0.0
ob_lamp.location = (4.076, 1.005, 5.904)
ob_lamp.rotation_euler = (0.6503, 0.05522, 1.866)
ob_lamp.lock_rotations_4d = False
ob_lamp.empty_display_type = 'ARROWS'
ob_lamp.color = (0.0, 0.0, 0.0, 0.0)
ob_lamp.lineart.crease_threshold = 0.0
ob_camera.location = (7.481, -6.508, 5.344)
ob_camera.rotation_euler = (1.109, 0.0, 0.8149)
ob_camera.lock_rotations_4d = False
ob_camera.empty_display_type = 'ARROWS'
ob_camera.color = (0.0, 0.0, 0.0, 0.0)
ob_camera.display_type = 'WIRE'
ob_camera.lineart.crease_threshold = 0.0

# ---- collection membership
col_collection_1.objects.link(ob_plane)
col_collection_1.objects.link(ob_lamp)
col_collection_1.objects.link(ob_camera)

# ---- scene / render settings (as saved in the file)
scene.camera = ob_camera
scene.frame_start = 1; scene.frame_end = 250; scene.frame_set(1)
scene.render.engine = 'BLENDER_EEVEE_NEXT'
scene.render.resolution_percentage = 50
scene.render.dither_intensity = 0.0
scene.cycles.use_denoising = False
scene.cycles.samples = 128
scene.cycles.sampling_pattern = 'TABULATED_SOBOL'
scene.cycles.light_sampling_threshold = 0.0
scene.cycles.use_adaptive_sampling = False
scene.cycles.use_light_tree = False
scene.cycles.blur_glossy = 0.0
scene.cycles.sample_clamp_indirect = 0.0
scene.view_settings.view_transform = 'Standard'
bpy.context.view_layer.update()
